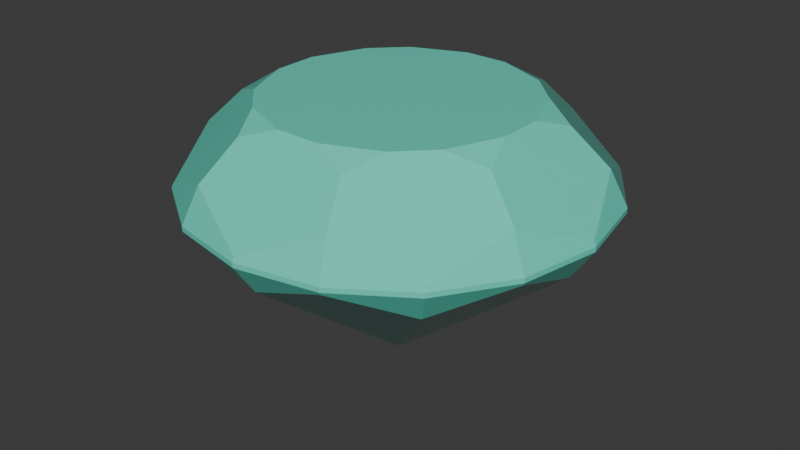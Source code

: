 # Source: brilliant.blend  (saved by Blender 4.2.66; exported with 4.5.12 LTS)
import bpy
from mathutils import Matrix  # noqa: F401  (used for matrix-valued properties, if any)

bpy.ops.wm.read_factory_settings(use_empty=True)
scene = bpy.context.scene
scene.name = 'Scene'

# ---- collections
col_collection = bpy.data.collections.new('Collection'); scene.collection.children.link(col_collection)

# ---- materials (node trees are filled in below, after node groups)
mat_gemsurface_round = bpy.data.materials.new('GemSurface_round')
mat_gemsurface_round.diffuse_color = (0.12, 0.76, 0.59, 1.0)

# ---- material node trees
mat_gemsurface_round.use_nodes = True; mat_gemsurface_round.node_tree.nodes.clear()
_N = mat_gemsurface_round.node_tree.nodes; _L = mat_gemsurface_round.node_tree.links
n0 = _N.new('ShaderNodeBsdfPrincipled'); n0.name = 'Principled BSDF'; n0.location = (10, 300)
n0.inputs[0].default_value = (0.12, 0.76, 0.59, 1.0)
n0.inputs[2].default_value = 0.08
n1 = _N.new('ShaderNodeOutputMaterial'); n1.name = 'Material Output'; n1.location = (300, 300)
_L.new(n0.outputs[0], n1.inputs[0])
n1.is_active_output = True

# ---- world
world_world = bpy.data.worlds.new('World'); scene.world = world_world
world_world.use_nodes = True; world_world.node_tree.nodes.clear()
_N = world_world.node_tree.nodes; _L = world_world.node_tree.links
n0 = _N.new('ShaderNodeOutputWorld'); n0.name = 'World Output'; n0.location = (300, 300)
n1 = _N.new('ShaderNodeBackground'); n1.name = 'Background'; n1.location = (10, 300)
n1.inputs[0].default_value = (0.05088, 0.05088, 0.05088, 1.0)
_L.new(n1.outputs[0], n0.inputs[0])
n0.is_active_output = True
world_world.color = (0.05088, 0.05088, 0.05088)
world_world.sun_shadow_jitter_overblur = 0.0

# ---- meshes
me_prism_round_facets = bpy.data.meshes.new('Prism_round_Facets')
me_prism_round_facets.from_pydata([(-1.02, 0.0, -0.01255), (-1.02, 0.0, 0.01147), (-1.009, 0.0, 0.03196), (-0.942, 0.3902, -0.01255), (-0.942, -0.3902, -0.01255), (-0.942, 0.3902, 0.01147), (-0.942, -0.3902, 0.01147), (-0.9325, 0.3862, -0.02758), (-0.9325, -0.3862, -0.02758), (-0.9111, 0.0, -0.1709), (-0.8636, 0.3577, 0.1833), (-0.8636, -0.3577, 0.1833), (-0.721, 0.721, -0.01255), (-0.721, -0.721, -0.01255), (-0.721, 0.721, 0.01147), (-0.721, -0.721, 0.01147), (-0.7138, 0.7138, 0.03196), (-0.7138, -0.7138, 0.03196), (-0.696, 0.2883, 0.3572), (-0.696, -0.2883, 0.3572), (-0.6442, 0.6442, -0.1709), (-0.6442, -0.6442, -0.1709), (-0.6355, 0.1088, 0.42), (-0.6355, -0.1088, 0.42), (-0.5263, 0.3724, 0.42), (-0.5263, -0.3724, 0.42), (-0.3902, 0.942, -0.01255), (-0.3902, -0.942, -0.01255), (-0.3902, 0.942, 0.01147), (-0.3902, -0.942, 0.01147), (-0.3862, 0.9325, -0.02758), (-0.3862, -0.9325, -0.02758), (-0.3724, 0.5263, 0.42), (-0.3724, -0.5263, 0.42), (-0.3577, 0.8636, 0.1833), (-0.3577, -0.8636, 0.1833), (-0.2883, 0.696, 0.3572), (-0.2883, -0.696, 0.3572), (-0.1088, 0.6355, 0.42), (-0.1088, -0.6355, 0.42), (-0.02641, 0.0, -0.87), (-0.01867, 0.01867, -0.87), (-0.01867, -0.01867, -0.87), (0.0, 0.02641, -0.87), (0.0, -0.02641, -0.87), (0.0, 0.9111, -0.1709), (0.0, -0.9111, -0.1709), (0.0, 1.02, -0.01255), (0.0, -1.02, -0.01255), (0.0, 1.02, 0.01147), (0.0, -1.02, 0.01147), (0.0, 1.009, 0.03196), (0.0, -1.009, 0.03196), (0.01867, 0.01867, -0.87), (0.01867, -0.01867, -0.87), (0.02641, 0.0, -0.87), (0.1088, 0.6355, 0.42), (0.1088, -0.6355, 0.42), (0.2883, 0.696, 0.3572), (0.2883, -0.696, 0.3572), (0.3577, 0.8636, 0.1833), (0.3577, -0.8636, 0.1833), (0.3724, 0.5263, 0.42), (0.3724, -0.5263, 0.42), (0.3862, 0.9325, -0.02758), (0.3862, -0.9325, -0.02758), (0.3902, 0.942, -0.01255), (0.3902, -0.942, -0.01255), (0.3902, 0.942, 0.01147), (0.3902, -0.942, 0.01147), (0.5263, 0.3724, 0.42), (0.5263, -0.3724, 0.42), (0.6355, 0.1088, 0.42), (0.6355, -0.1088, 0.42), (0.6442, 0.6442, -0.1709), (0.6442, -0.6442, -0.1709), (0.696, 0.2883, 0.3572), (0.696, -0.2883, 0.3572), (0.7138, 0.7138, 0.03196), (0.7138, -0.7138, 0.03196), (0.721, 0.721, -0.01255), (0.721, -0.721, -0.01255), (0.721, 0.721, 0.01147), (0.721, -0.721, 0.01147), (0.8636, 0.3577, 0.1833), (0.8636, -0.3577, 0.1833), (0.9111, 0.0, -0.1709), (0.9325, 0.3862, -0.02758), (0.9325, -0.3862, -0.02758), (0.942, 0.3902, -0.01255), (0.942, -0.3902, -0.01255), (0.942, 0.3902, 0.01147), (0.942, -0.3902, 0.01147), (1.009, 0.0, 0.03196), (1.02, 0.0, -0.01255), (1.02, 0.0, 0.01147)], [], [(1, 5, 3, 0), (6, 1, 0, 4), (10, 5, 1, 2), (11, 2, 1, 6), (5, 14, 12, 3), (15, 6, 4, 13), (0, 3, 7, 9), (8, 4, 0, 9), (10, 16, 14, 5), (11, 6, 15, 17), (19, 23, 22, 18, 10, 2, 11), (7, 3, 12, 20), (13, 4, 8, 21), (9, 7, 20, 41, 40), (21, 8, 9, 40, 42), (14, 28, 26, 12), (29, 15, 13, 27), (18, 24, 32, 36, 34, 16, 10), (37, 33, 25, 19, 11, 17, 35), (34, 28, 14, 16), (35, 17, 15, 29), (12, 26, 30, 20), (31, 27, 13, 21), (22, 24, 18), (25, 23, 19), (20, 30, 45, 43, 41), (46, 31, 21, 42, 44), (28, 49, 47, 26), (50, 29, 27, 48), (34, 51, 49, 28), (35, 29, 50, 52), (32, 38, 36), (39, 33, 37), (30, 26, 47, 45), (48, 27, 31, 46), (53, 55, 54, 44, 42, 40, 41, 43), (36, 38, 56, 58, 60, 51, 34), (59, 57, 39, 37, 35, 52, 61), (57, 63, 71, 73, 72, 70, 62, 56, 38, 32, 24, 22, 23, 25, 33, 39), (47, 66, 64, 45), (65, 67, 48, 46), (56, 62, 58), (63, 57, 59), (60, 68, 49, 51), (61, 52, 50, 69), (49, 68, 66, 47), (69, 50, 48, 67), (45, 64, 74, 53, 43), (75, 65, 46, 44, 54), (70, 72, 76), (73, 71, 77), (64, 66, 80, 74), (81, 67, 65, 75), (60, 78, 82, 68), (61, 69, 83, 79), (58, 62, 70, 76, 84, 78, 60), (77, 71, 63, 59, 61, 79, 85), (68, 82, 80, 66), (83, 69, 67, 81), (74, 87, 86, 55, 53), (86, 88, 75, 54, 55), (80, 89, 87, 74), (88, 90, 81, 75), (76, 72, 73, 77, 85, 93, 84), (84, 91, 82, 78), (85, 79, 83, 92), (87, 89, 94, 86), (94, 90, 88, 86), (82, 91, 89, 80), (92, 83, 81, 90), (84, 93, 95, 91), (85, 92, 95, 93), (91, 95, 94, 89), (95, 92, 90, 94)])
me_prism_round_facets.materials.append(mat_gemsurface_round)
me_prism_round_facets.update()

# ---- objects
ob_prism_round = bpy.data.objects.new('Prism_round', me_prism_round_facets)

# ---- transforms, parenting, visibility, modifiers, constraints
ob_prism_round.location = (0.0, 0.0, 0.0)

# ---- collection membership
col_collection.objects.link(ob_prism_round)

# ---- scene / render settings (as saved in the file)
scene.frame_start = 1; scene.frame_end = 250; scene.frame_set(1)
scene.render.engine = 'BLENDER_EEVEE_NEXT'
bpy.context.view_layer.update()

# ---- added for rendering (the .blend has no active camera and no usable light): camera, sun
cam_auto = bpy.data.cameras.new('AutoCamera')
cam_auto.lens = 50.0
cam_auto.sensor_width = 36.0
cam_auto.clip_end = 1000.0
ob_auto_camera = bpy.data.objects.new('AutoCamera', cam_auto)
scene.collection.objects.link(ob_auto_camera)
ob_auto_camera.location = (2.92298, -3.50758, 2.11339)
ob_auto_camera.rotation_euler = (1.09748, -7.21219e-08, 0.694738)
scene.camera = ob_auto_camera
light_auto_sun = bpy.data.lights.new('AutoSun', 'SUN')
light_auto_sun.energy = 3.0
light_auto_sun.angle = 0.0523599
ob_auto_sun = bpy.data.objects.new('AutoSun', light_auto_sun)
scene.collection.objects.link(ob_auto_sun)
ob_auto_sun.rotation_euler = (0.872665, 0.174533, 0.523599)
bpy.context.view_layer.update()
